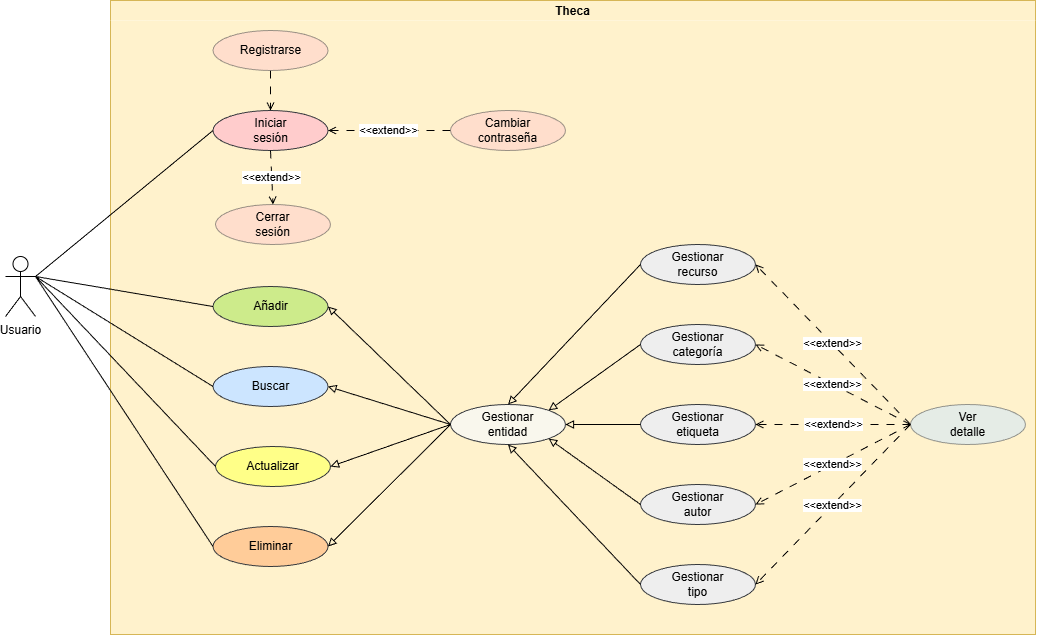

The diagram above was exported from draw.io. Its source (the exported page's mxGraphModel, read from the mxfile embedded in the PNG):
<mxGraphModel dx="2605" dy="1565" grid="1" gridSize="10" guides="1" tooltips="1" connect="1" arrows="1" fold="1" page="1" pageScale="1" pageWidth="1169" pageHeight="827" math="0" shadow="0">
  <root>
    <mxCell id="0" />
    <mxCell id="1" parent="0" />
    <mxCell id="jPBIgBev4mGjC5nsF2lT-3" parent="1" style="swimlane;startSize=20;horizontal=1;containerType=tree;fillColor=#fff2cc;strokeColor=#d6b656;swimlaneFillColor=light-dark(#fff2cc, #ededed);swimlaneLine=0;" value="Theca" vertex="1">
      <mxGeometry height="634" width="925" x="174" y="97" as="geometry" />
    </mxCell>
    <mxCell id="jPBIgBev4mGjC5nsF2lT-13" parent="jPBIgBev4mGjC5nsF2lT-3" style="ellipse;whiteSpace=wrap;html=1;fillColor=#eeeeee;strokeColor=#36393d;" value="Gestionar&lt;div&gt;recurso&lt;/div&gt;" vertex="1">
      <mxGeometry height="40" width="115" x="530" y="244" as="geometry" />
    </mxCell>
    <mxCell id="jPBIgBev4mGjC5nsF2lT-59" edge="1" parent="jPBIgBev4mGjC5nsF2lT-3" source="jPBIgBev4mGjC5nsF2lT-14" style="rounded=0;orthogonalLoop=1;jettySize=auto;html=1;entryX=0.5;entryY=0;entryDx=0;entryDy=0;dashed=1;dashPattern=8 8;endArrow=open;endFill=0;" target="jPBIgBev4mGjC5nsF2lT-58">
      <mxGeometry relative="1" as="geometry" />
    </mxCell>
    <mxCell id="jPBIgBev4mGjC5nsF2lT-14" parent="jPBIgBev4mGjC5nsF2lT-3" style="ellipse;whiteSpace=wrap;html=1;fillColor=#ffcccc;strokeColor=#36393d;opacity=50;" value="Registrarse" vertex="1">
      <mxGeometry height="40" width="115" x="102.5" y="30" as="geometry" />
    </mxCell>
    <mxCell id="jPBIgBev4mGjC5nsF2lT-15" parent="jPBIgBev4mGjC5nsF2lT-3" style="ellipse;whiteSpace=wrap;html=1;fillColor=#eeeeee;strokeColor=#36393d;" value="Gestionar&lt;div&gt;categoría&lt;/div&gt;" vertex="1">
      <mxGeometry height="40" width="115" x="530" y="324" as="geometry" />
    </mxCell>
    <mxCell id="jPBIgBev4mGjC5nsF2lT-58" parent="jPBIgBev4mGjC5nsF2lT-3" style="ellipse;whiteSpace=wrap;html=1;fillColor=#ffcccc;strokeColor=#36393d;" value="Iniciar&lt;div&gt;sesión&lt;/div&gt;" vertex="1">
      <mxGeometry height="40" width="115" x="102.5" y="110" as="geometry" />
    </mxCell>
    <mxCell id="jPBIgBev4mGjC5nsF2lT-17" parent="jPBIgBev4mGjC5nsF2lT-3" style="ellipse;whiteSpace=wrap;html=1;fillColor=#eeeeee;strokeColor=#36393d;" value="Gestionar&lt;div&gt;etiqueta&lt;/div&gt;" vertex="1">
      <mxGeometry height="40" width="115" x="530" y="404" as="geometry" />
    </mxCell>
    <mxCell id="jPBIgBev4mGjC5nsF2lT-22" parent="jPBIgBev4mGjC5nsF2lT-3" style="ellipse;whiteSpace=wrap;html=1;fillColor=#ffcc99;strokeColor=#36393d;" value="Eliminar" vertex="1">
      <mxGeometry height="40" width="115" x="102.5" y="526" as="geometry" />
    </mxCell>
    <mxCell id="jPBIgBev4mGjC5nsF2lT-21" parent="jPBIgBev4mGjC5nsF2lT-3" style="ellipse;whiteSpace=wrap;html=1;fillColor=#ffff88;strokeColor=#36393d;" value="Actualizar" vertex="1">
      <mxGeometry height="40" width="115" x="105" y="446" as="geometry" />
    </mxCell>
    <mxCell id="jPBIgBev4mGjC5nsF2lT-20" parent="jPBIgBev4mGjC5nsF2lT-3" style="ellipse;whiteSpace=wrap;html=1;fillColor=#cce5ff;strokeColor=#36393d;" value="Buscar" vertex="1">
      <mxGeometry height="40" width="115" x="102.5" y="366" as="geometry" />
    </mxCell>
    <mxCell id="jPBIgBev4mGjC5nsF2lT-19" parent="jPBIgBev4mGjC5nsF2lT-3" style="ellipse;whiteSpace=wrap;html=1;fillColor=#cdeb8b;strokeColor=#36393d;" value="Añadir" vertex="1">
      <mxGeometry height="40" width="115" x="102.5" y="286" as="geometry" />
    </mxCell>
    <mxCell id="jPBIgBev4mGjC5nsF2lT-35" parent="jPBIgBev4mGjC5nsF2lT-3" style="ellipse;whiteSpace=wrap;html=1;fillColor=#cce5ff;strokeColor=#36393d;opacity=50;" value="Ver&lt;div&gt;detalle&lt;/div&gt;" vertex="1">
      <mxGeometry height="40" width="115" x="800" y="404" as="geometry" />
    </mxCell>
    <mxCell id="jPBIgBev4mGjC5nsF2lT-80" parent="jPBIgBev4mGjC5nsF2lT-3" style="ellipse;whiteSpace=wrap;html=1;fillColor=#ffcccc;strokeColor=#36393d;opacity=50;" value="Cerrar&lt;div&gt;sesión&lt;/div&gt;" vertex="1">
      <mxGeometry height="40" width="115" x="105" y="204" as="geometry" />
    </mxCell>
    <mxCell id="sX8AvlyGUaPTYqy7tuMS-1" parent="jPBIgBev4mGjC5nsF2lT-3" style="ellipse;whiteSpace=wrap;html=1;fillColor=#ffcccc;strokeColor=#36393d;opacity=50;" value="Cambiar&lt;div&gt;contraseña&lt;/div&gt;" vertex="1">
      <mxGeometry height="40" width="115" x="340" y="110" as="geometry" />
    </mxCell>
    <mxCell id="sX8AvlyGUaPTYqy7tuMS-13" edge="1" parent="jPBIgBev4mGjC5nsF2lT-3" source="jPBIgBev4mGjC5nsF2lT-35" style="endArrow=open;html=1;rounded=0;exitX=0;exitY=0.5;exitDx=0;exitDy=0;dashed=1;dashPattern=8 8;endFill=0;entryX=1;entryY=0.5;entryDx=0;entryDy=0;" target="jPBIgBev4mGjC5nsF2lT-13" value="&amp;lt;&amp;lt;extend&lt;span style=&quot;background-color: light-dark(#ffffff, var(--ge-dark-color, #121212)); color: light-dark(rgb(0, 0, 0), rgb(255, 255, 255));&quot;&gt;&amp;gt;&amp;gt;&lt;/span&gt;">
      <mxGeometry relative="1" as="geometry">
        <mxPoint x="557.75" y="269.3299999999999" as="sourcePoint" />
        <mxPoint x="655" y="686" as="targetPoint" />
      </mxGeometry>
    </mxCell>
    <mxCell id="sX8AvlyGUaPTYqy7tuMS-11" parent="jPBIgBev4mGjC5nsF2lT-3" style="ellipse;whiteSpace=wrap;html=1;fillColor=#eeeeee;strokeColor=#36393d;" value="Gestionar&lt;div&gt;autor&lt;/div&gt;" vertex="1">
      <mxGeometry height="40" width="115" x="530" y="484" as="geometry" />
    </mxCell>
    <mxCell id="sX8AvlyGUaPTYqy7tuMS-30" parent="jPBIgBev4mGjC5nsF2lT-3" style="ellipse;whiteSpace=wrap;html=1;fillColor=#eeeeee;strokeColor=#36393d;" value="Gestionar&lt;div&gt;tipo&lt;/div&gt;" vertex="1">
      <mxGeometry height="40" width="115" x="530" y="564" as="geometry" />
    </mxCell>
    <mxCell id="sX8AvlyGUaPTYqy7tuMS-37" parent="jPBIgBev4mGjC5nsF2lT-3" style="ellipse;whiteSpace=wrap;html=1;fillColor=#f9f7ed;strokeColor=#36393d;" value="Gestionar&lt;div&gt;entidad&lt;/div&gt;" vertex="1">
      <mxGeometry height="40" width="115" x="340" y="404" as="geometry" />
    </mxCell>
    <mxCell id="sX8AvlyGUaPTYqy7tuMS-38" edge="1" parent="jPBIgBev4mGjC5nsF2lT-3" source="jPBIgBev4mGjC5nsF2lT-35" style="endArrow=open;html=1;rounded=0;exitX=0;exitY=0.5;exitDx=0;exitDy=0;dashed=1;dashPattern=8 8;endFill=0;entryX=1;entryY=0.5;entryDx=0;entryDy=0;" target="jPBIgBev4mGjC5nsF2lT-15" value="&amp;lt;&amp;lt;extend&lt;span style=&quot;background-color: light-dark(#ffffff, var(--ge-dark-color, #121212)); color: light-dark(rgb(0, 0, 0), rgb(255, 255, 255));&quot;&gt;&amp;gt;&amp;gt;&lt;/span&gt;">
      <mxGeometry relative="1" as="geometry">
        <mxPoint x="820" y="636" as="sourcePoint" />
        <mxPoint x="665" y="476" as="targetPoint" />
      </mxGeometry>
    </mxCell>
    <mxCell id="sX8AvlyGUaPTYqy7tuMS-39" edge="1" parent="jPBIgBev4mGjC5nsF2lT-3" source="jPBIgBev4mGjC5nsF2lT-35" style="endArrow=open;html=1;rounded=0;exitX=0;exitY=0.5;exitDx=0;exitDy=0;dashed=1;dashPattern=8 8;endFill=0;entryX=1;entryY=0.5;entryDx=0;entryDy=0;" target="jPBIgBev4mGjC5nsF2lT-17" value="&amp;lt;&amp;lt;extend&lt;span style=&quot;background-color: light-dark(#ffffff, var(--ge-dark-color, #121212)); color: light-dark(rgb(0, 0, 0), rgb(255, 255, 255));&quot;&gt;&amp;gt;&amp;gt;&lt;/span&gt;">
      <mxGeometry relative="1" as="geometry">
        <mxPoint x="950" y="586" as="sourcePoint" />
        <mxPoint x="795" y="506" as="targetPoint" />
      </mxGeometry>
    </mxCell>
    <mxCell id="sX8AvlyGUaPTYqy7tuMS-40" edge="1" parent="jPBIgBev4mGjC5nsF2lT-3" source="jPBIgBev4mGjC5nsF2lT-35" style="endArrow=open;html=1;rounded=0;exitX=0;exitY=0.5;exitDx=0;exitDy=0;dashed=1;dashPattern=8 8;endFill=0;entryX=1;entryY=0.5;entryDx=0;entryDy=0;" target="sX8AvlyGUaPTYqy7tuMS-11" value="&amp;lt;&amp;lt;extend&lt;span style=&quot;background-color: light-dark(#ffffff, var(--ge-dark-color, #121212)); color: light-dark(rgb(0, 0, 0), rgb(255, 255, 255));&quot;&gt;&amp;gt;&amp;gt;&lt;/span&gt;">
      <mxGeometry relative="1" as="geometry">
        <mxPoint x="970" y="576" as="sourcePoint" />
        <mxPoint x="815" y="576" as="targetPoint" />
      </mxGeometry>
    </mxCell>
    <mxCell id="sX8AvlyGUaPTYqy7tuMS-41" edge="1" parent="jPBIgBev4mGjC5nsF2lT-3" source="jPBIgBev4mGjC5nsF2lT-35" style="endArrow=open;html=1;rounded=0;exitX=0;exitY=0.5;exitDx=0;exitDy=0;dashed=1;dashPattern=8 8;endFill=0;entryX=1;entryY=0.5;entryDx=0;entryDy=0;" target="sX8AvlyGUaPTYqy7tuMS-30" value="&amp;lt;&amp;lt;extend&lt;span style=&quot;background-color: light-dark(#ffffff, var(--ge-dark-color, #121212)); color: light-dark(rgb(0, 0, 0), rgb(255, 255, 255));&quot;&gt;&amp;gt;&amp;gt;&lt;/span&gt;">
      <mxGeometry relative="1" as="geometry">
        <mxPoint x="860" y="496" as="sourcePoint" />
        <mxPoint x="705" y="576" as="targetPoint" />
      </mxGeometry>
    </mxCell>
    <mxCell id="sX8AvlyGUaPTYqy7tuMS-34" edge="1" parent="jPBIgBev4mGjC5nsF2lT-3" source="sX8AvlyGUaPTYqy7tuMS-37" style="rounded=0;orthogonalLoop=1;jettySize=auto;html=1;exitX=0;exitY=0.5;exitDx=0;exitDy=0;endArrow=block;endFill=0;entryX=1;entryY=0.5;entryDx=0;entryDy=0;" target="jPBIgBev4mGjC5nsF2lT-19">
      <mxGeometry relative="1" as="geometry">
        <mxPoint x="599" y="596" as="sourcePoint" />
        <mxPoint x="555" y="702" as="targetPoint" />
      </mxGeometry>
    </mxCell>
    <mxCell id="sX8AvlyGUaPTYqy7tuMS-42" edge="1" parent="jPBIgBev4mGjC5nsF2lT-3" source="sX8AvlyGUaPTYqy7tuMS-37" style="rounded=0;orthogonalLoop=1;jettySize=auto;html=1;exitX=0;exitY=0.5;exitDx=0;exitDy=0;endArrow=block;endFill=0;entryX=1;entryY=0.5;entryDx=0;entryDy=0;" target="jPBIgBev4mGjC5nsF2lT-20">
      <mxGeometry relative="1" as="geometry">
        <mxPoint x="490" y="376" as="sourcePoint" />
        <mxPoint x="385" y="286" as="targetPoint" />
      </mxGeometry>
    </mxCell>
    <mxCell id="sX8AvlyGUaPTYqy7tuMS-43" edge="1" parent="jPBIgBev4mGjC5nsF2lT-3" source="sX8AvlyGUaPTYqy7tuMS-37" style="rounded=0;orthogonalLoop=1;jettySize=auto;html=1;exitX=0;exitY=0.5;exitDx=0;exitDy=0;endArrow=block;endFill=0;entryX=1;entryY=0.5;entryDx=0;entryDy=0;" target="jPBIgBev4mGjC5nsF2lT-21">
      <mxGeometry relative="1" as="geometry">
        <mxPoint x="292" y="616" as="sourcePoint" />
        <mxPoint x="245" y="506" as="targetPoint" />
      </mxGeometry>
    </mxCell>
    <mxCell id="sX8AvlyGUaPTYqy7tuMS-44" edge="1" parent="jPBIgBev4mGjC5nsF2lT-3" source="sX8AvlyGUaPTYqy7tuMS-37" style="rounded=0;orthogonalLoop=1;jettySize=auto;html=1;exitX=0;exitY=0.5;exitDx=0;exitDy=0;endArrow=block;endFill=0;entryX=1;entryY=0.5;entryDx=0;entryDy=0;" target="jPBIgBev4mGjC5nsF2lT-22">
      <mxGeometry relative="1" as="geometry">
        <mxPoint x="300" y="496" as="sourcePoint" />
        <mxPoint x="255" y="546" as="targetPoint" />
      </mxGeometry>
    </mxCell>
    <mxCell id="sX8AvlyGUaPTYqy7tuMS-47" edge="1" parent="jPBIgBev4mGjC5nsF2lT-3" source="jPBIgBev4mGjC5nsF2lT-13" style="rounded=0;orthogonalLoop=1;jettySize=auto;html=1;exitX=0;exitY=0.5;exitDx=0;exitDy=0;endArrow=block;endFill=0;entryX=0.5;entryY=0;entryDx=0;entryDy=0;" target="sX8AvlyGUaPTYqy7tuMS-37">
      <mxGeometry relative="1" as="geometry">
        <mxPoint x="342" y="536" as="sourcePoint" />
        <mxPoint x="295" y="416" as="targetPoint" />
      </mxGeometry>
    </mxCell>
    <mxCell id="sX8AvlyGUaPTYqy7tuMS-48" edge="1" parent="jPBIgBev4mGjC5nsF2lT-3" source="jPBIgBev4mGjC5nsF2lT-15" style="rounded=0;orthogonalLoop=1;jettySize=auto;html=1;exitX=0;exitY=0.5;exitDx=0;exitDy=0;endArrow=block;endFill=0;entryX=1;entryY=0;entryDx=0;entryDy=0;" target="sX8AvlyGUaPTYqy7tuMS-37">
      <mxGeometry relative="1" as="geometry">
        <mxPoint x="597" y="406" as="sourcePoint" />
        <mxPoint x="465" y="546" as="targetPoint" />
      </mxGeometry>
    </mxCell>
    <mxCell id="sX8AvlyGUaPTYqy7tuMS-49" edge="1" parent="jPBIgBev4mGjC5nsF2lT-3" source="jPBIgBev4mGjC5nsF2lT-17" style="rounded=0;orthogonalLoop=1;jettySize=auto;html=1;endArrow=block;endFill=0;entryX=1;entryY=0.5;entryDx=0;entryDy=0;exitX=0;exitY=0.5;exitDx=0;exitDy=0;" target="sX8AvlyGUaPTYqy7tuMS-37">
      <mxGeometry relative="1" as="geometry">
        <mxPoint x="425" y="436" as="sourcePoint" />
        <mxPoint x="425" y="462" as="targetPoint" />
      </mxGeometry>
    </mxCell>
    <mxCell id="sX8AvlyGUaPTYqy7tuMS-50" edge="1" parent="jPBIgBev4mGjC5nsF2lT-3" source="sX8AvlyGUaPTYqy7tuMS-11" style="rounded=0;orthogonalLoop=1;jettySize=auto;html=1;endArrow=block;endFill=0;entryX=1;entryY=1;entryDx=0;entryDy=0;exitX=0;exitY=0.5;exitDx=0;exitDy=0;" target="sX8AvlyGUaPTYqy7tuMS-37">
      <mxGeometry relative="1" as="geometry">
        <mxPoint x="510" y="516" as="sourcePoint" />
        <mxPoint x="435" y="516" as="targetPoint" />
      </mxGeometry>
    </mxCell>
    <mxCell id="sX8AvlyGUaPTYqy7tuMS-51" edge="1" parent="jPBIgBev4mGjC5nsF2lT-3" source="sX8AvlyGUaPTYqy7tuMS-30" style="rounded=0;orthogonalLoop=1;jettySize=auto;html=1;endArrow=block;endFill=0;entryX=0.5;entryY=1;entryDx=0;entryDy=0;exitX=0;exitY=0.5;exitDx=0;exitDy=0;" target="sX8AvlyGUaPTYqy7tuMS-37">
      <mxGeometry relative="1" as="geometry">
        <mxPoint x="527" y="632" as="sourcePoint" />
        <mxPoint x="435" y="566" as="targetPoint" />
      </mxGeometry>
    </mxCell>
    <mxCell id="sX8AvlyGUaPTYqy7tuMS-56" edge="1" parent="jPBIgBev4mGjC5nsF2lT-3" source="sX8AvlyGUaPTYqy7tuMS-1" style="endArrow=open;html=1;rounded=0;exitX=0;exitY=0.5;exitDx=0;exitDy=0;dashed=1;dashPattern=8 8;endFill=0;entryX=1;entryY=0.5;entryDx=0;entryDy=0;" target="jPBIgBev4mGjC5nsF2lT-58" value="&amp;lt;&amp;lt;extend&lt;span style=&quot;background-color: light-dark(#ffffff, var(--ge-dark-color, #121212)); color: light-dark(rgb(0, 0, 0), rgb(255, 255, 255));&quot;&gt;&amp;gt;&amp;gt;&lt;/span&gt;">
      <mxGeometry relative="1" as="geometry">
        <mxPoint x="760" y="356" as="sourcePoint" />
        <mxPoint x="605" y="196" as="targetPoint" />
      </mxGeometry>
    </mxCell>
    <mxCell id="sX8AvlyGUaPTYqy7tuMS-57" edge="1" parent="jPBIgBev4mGjC5nsF2lT-3" source="jPBIgBev4mGjC5nsF2lT-58" style="endArrow=open;html=1;rounded=0;exitX=0.5;exitY=1;exitDx=0;exitDy=0;dashed=1;dashPattern=8 8;endFill=0;entryX=0.5;entryY=0;entryDx=0;entryDy=0;" target="jPBIgBev4mGjC5nsF2lT-80" value="&amp;lt;&amp;lt;extend&lt;span style=&quot;background-color: light-dark(#ffffff, var(--ge-dark-color, #121212)); color: light-dark(rgb(0, 0, 0), rgb(255, 255, 255));&quot;&gt;&amp;gt;&amp;gt;&lt;/span&gt;">
      <mxGeometry relative="1" as="geometry">
        <mxPoint x="302" y="174" as="sourcePoint" />
        <mxPoint x="255" y="174" as="targetPoint" />
      </mxGeometry>
    </mxCell>
    <mxCell id="jPBIgBev4mGjC5nsF2lT-7" parent="1" style="shape=umlActor;verticalLabelPosition=bottom;verticalAlign=top;html=1;outlineConnect=0;" value="Usuario" vertex="1">
      <mxGeometry height="60" width="30" x="69" y="353" as="geometry" />
    </mxCell>
    <mxCell id="jPBIgBev4mGjC5nsF2lT-73" edge="1" parent="1" source="jPBIgBev4mGjC5nsF2lT-7" style="rounded=0;orthogonalLoop=1;jettySize=auto;html=1;exitX=1;exitY=0.3333333333333333;exitDx=0;exitDy=0;exitPerimeter=0;entryX=0;entryY=0.5;entryDx=0;entryDy=0;endArrow=none;endFill=0;" target="jPBIgBev4mGjC5nsF2lT-58">
      <mxGeometry relative="1" as="geometry">
        <mxPoint x="154" y="687" as="sourcePoint" />
        <mxPoint x="327" y="367" as="targetPoint" />
      </mxGeometry>
    </mxCell>
    <mxCell id="sX8AvlyGUaPTYqy7tuMS-52" edge="1" parent="1" source="jPBIgBev4mGjC5nsF2lT-7" style="rounded=0;orthogonalLoop=1;jettySize=auto;html=1;exitX=1;exitY=0.3333333333333333;exitDx=0;exitDy=0;exitPerimeter=0;entryX=0;entryY=0.5;entryDx=0;entryDy=0;endArrow=none;endFill=0;" target="jPBIgBev4mGjC5nsF2lT-19">
      <mxGeometry relative="1" as="geometry">
        <mxPoint x="209" y="663" as="sourcePoint" />
        <mxPoint x="381" y="423" as="targetPoint" />
      </mxGeometry>
    </mxCell>
    <mxCell id="sX8AvlyGUaPTYqy7tuMS-53" edge="1" parent="1" source="jPBIgBev4mGjC5nsF2lT-7" style="rounded=0;orthogonalLoop=1;jettySize=auto;html=1;exitX=1;exitY=0.3333333333333333;exitDx=0;exitDy=0;exitPerimeter=0;entryX=0;entryY=0.5;entryDx=0;entryDy=0;endArrow=none;endFill=0;" target="jPBIgBev4mGjC5nsF2lT-20">
      <mxGeometry relative="1" as="geometry">
        <mxPoint x="289" y="577" as="sourcePoint" />
        <mxPoint x="461" y="483" as="targetPoint" />
      </mxGeometry>
    </mxCell>
    <mxCell id="sX8AvlyGUaPTYqy7tuMS-54" edge="1" parent="1" source="jPBIgBev4mGjC5nsF2lT-7" style="rounded=0;orthogonalLoop=1;jettySize=auto;html=1;exitX=1;exitY=0.3333333333333333;exitDx=0;exitDy=0;exitPerimeter=0;entryX=0;entryY=0.5;entryDx=0;entryDy=0;endArrow=none;endFill=0;" target="jPBIgBev4mGjC5nsF2lT-21">
      <mxGeometry relative="1" as="geometry">
        <mxPoint x="269" y="567" as="sourcePoint" />
        <mxPoint x="441" y="553" as="targetPoint" />
      </mxGeometry>
    </mxCell>
    <mxCell id="sX8AvlyGUaPTYqy7tuMS-55" edge="1" parent="1" source="jPBIgBev4mGjC5nsF2lT-7" style="rounded=0;orthogonalLoop=1;jettySize=auto;html=1;entryX=0;entryY=0.5;entryDx=0;entryDy=0;endArrow=none;endFill=0;exitX=1;exitY=0.3333333333333333;exitDx=0;exitDy=0;exitPerimeter=0;" target="jPBIgBev4mGjC5nsF2lT-22">
      <mxGeometry relative="1" as="geometry">
        <mxPoint x="109" y="473" as="sourcePoint" />
        <mxPoint x="444" y="659" as="targetPoint" />
      </mxGeometry>
    </mxCell>
  </root>
</mxGraphModel>